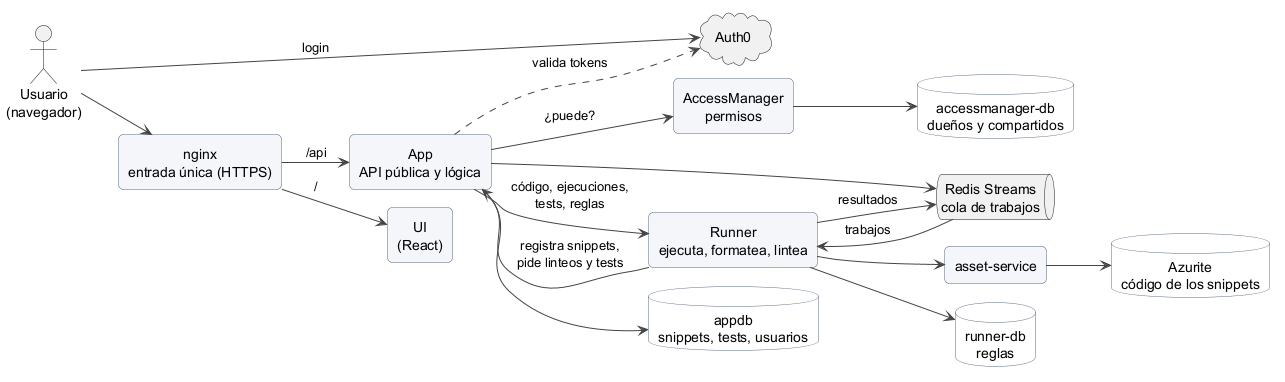

The diagram above was rendered by PlantUML. Its source (embedded in the PNG):
@startuml
!pragma layout smetana
' Vista simple: los 4 servicios, sus bases y con quién habla cada uno, por capas.
' Basado en el uml_graph original (dic. 2025), actualizado a la arquitectura actual.
' Generar la imagen: java -jar plantuml.jar -tpng -Playout=smetana arquitectura_simple.puml
left to right direction
skinparam shadowing false
skinparam defaultTextAlignment center
skinparam roundCorner 10
skinparam ArrowColor #444444
skinparam rectangle {
  BackgroundColor #F4F6FA
  BorderColor #5B6B82
}
skinparam database {
  BackgroundColor #FFFFFF
  BorderColor #5B6B82
}

actor "Usuario\n(navegador)" as user
cloud "Auth0" as auth0

rectangle "nginx\nentrada única (HTTPS)" as nginx

rectangle "UI\n(React)" as ui
rectangle "App\nAPI pública y lógica" as app
rectangle "AccessManager\npermisos" as am
rectangle "Runner\nejecuta, formatea, lintea" as runner

queue "Redis Streams\ncola de trabajos" as redis
rectangle "asset-service" as asset

database "appdb\nsnippets, tests, usuarios" as appdb
database "accessmanager-db\ndueños y compartidos" as amdb
database "runner-db\nreglas" as rdb
database "Azurite\ncódigo de los snippets" as az

user --> auth0 : login
user --> nginx
nginx --> ui : /
nginx --> app : /api
app ..> auth0 : valida tokens

app --> am : ¿puede?
app --> runner : código, ejecuciones,\ntests, reglas
runner --> app : registra snippets,\npide linteos y tests

app --> redis
redis --> runner : trabajos
runner --> redis : resultados

am --> amdb
app --> appdb
runner --> rdb
runner --> asset
asset --> az
@enduml